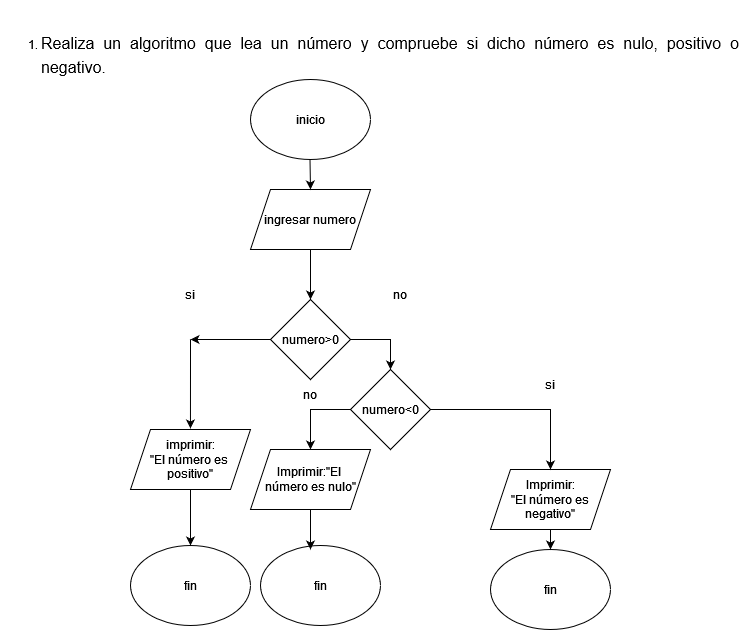

The diagram above was exported from draw.io. Its source (the exported page's mxGraphModel, read from the mxfile embedded in the PNG):
<mxGraphModel dx="1674" dy="1988" grid="1" gridSize="10" guides="1" tooltips="1" connect="1" arrows="1" fold="1" page="1" pageScale="1" pageWidth="827" pageHeight="1169" math="0" shadow="0">
  <root>
    <mxCell id="0" />
    <mxCell id="1" parent="0" />
    <mxCell id="42FttPFcIYKiB5xa7UyL-12" value="inicio" style="ellipse;whiteSpace=wrap;html=1;" parent="1" vertex="1">
      <mxGeometry x="250" y="-1090" width="120" height="80" as="geometry" />
    </mxCell>
    <mxCell id="42FttPFcIYKiB5xa7UyL-13" value="ingresar numero" style="shape=parallelogram;perimeter=parallelogramPerimeter;whiteSpace=wrap;html=1;fixedSize=1;" parent="1" vertex="1">
      <mxGeometry x="250" y="-980" width="120" height="60" as="geometry" />
    </mxCell>
    <mxCell id="42FttPFcIYKiB5xa7UyL-16" style="edgeStyle=orthogonalEdgeStyle;rounded=0;orthogonalLoop=1;jettySize=auto;html=1;exitX=1;exitY=0.5;exitDx=0;exitDy=0;entryX=0.5;entryY=0;entryDx=0;entryDy=0;" parent="1" source="42FttPFcIYKiB5xa7UyL-14" target="42FttPFcIYKiB5xa7UyL-15" edge="1">
      <mxGeometry relative="1" as="geometry">
        <mxPoint x="390" y="-830" as="targetPoint" />
      </mxGeometry>
    </mxCell>
    <mxCell id="42FttPFcIYKiB5xa7UyL-19" style="edgeStyle=orthogonalEdgeStyle;rounded=0;orthogonalLoop=1;jettySize=auto;html=1;exitX=0;exitY=0.5;exitDx=0;exitDy=0;" parent="1" source="42FttPFcIYKiB5xa7UyL-14" edge="1">
      <mxGeometry relative="1" as="geometry">
        <mxPoint x="190" y="-830" as="targetPoint" />
      </mxGeometry>
    </mxCell>
    <mxCell id="42FttPFcIYKiB5xa7UyL-14" value="numero&amp;gt;0" style="rhombus;whiteSpace=wrap;html=1;" parent="1" vertex="1">
      <mxGeometry x="270" y="-870" width="80" height="80" as="geometry" />
    </mxCell>
    <mxCell id="42FttPFcIYKiB5xa7UyL-15" value="numero&amp;lt;0" style="rhombus;whiteSpace=wrap;html=1;" parent="1" vertex="1">
      <mxGeometry x="350" y="-800" width="80" height="80" as="geometry" />
    </mxCell>
    <mxCell id="42FttPFcIYKiB5xa7UyL-18" value="" style="endArrow=classic;html=1;rounded=0;entryX=0.333;entryY=-0.017;entryDx=0;entryDy=0;entryPerimeter=0;" parent="1" edge="1">
      <mxGeometry width="50" height="50" relative="1" as="geometry">
        <mxPoint x="190" y="-810" as="sourcePoint" />
        <mxPoint x="189.96000000000004" y="-741.02" as="targetPoint" />
      </mxGeometry>
    </mxCell>
    <mxCell id="42FttPFcIYKiB5xa7UyL-20" value="" style="endArrow=none;html=1;rounded=0;" parent="1" edge="1">
      <mxGeometry width="50" height="50" relative="1" as="geometry">
        <mxPoint x="190" y="-790" as="sourcePoint" />
        <mxPoint x="190" y="-830" as="targetPoint" />
      </mxGeometry>
    </mxCell>
    <mxCell id="1WpPqR3pKCTMdtTKZQTS-1" value="" style="endArrow=classic;html=1;rounded=0;entryX=0.5;entryY=0;entryDx=0;entryDy=0;" edge="1" parent="1" target="42FttPFcIYKiB5xa7UyL-13">
      <mxGeometry width="50" height="50" relative="1" as="geometry">
        <mxPoint x="309.5" y="-1010" as="sourcePoint" />
        <mxPoint x="310" y="-990" as="targetPoint" />
      </mxGeometry>
    </mxCell>
    <mxCell id="1WpPqR3pKCTMdtTKZQTS-2" value="" style="endArrow=classic;html=1;rounded=0;" edge="1" parent="1" target="42FttPFcIYKiB5xa7UyL-14">
      <mxGeometry width="50" height="50" relative="1" as="geometry">
        <mxPoint x="310" y="-920" as="sourcePoint" />
        <mxPoint x="360" y="-970" as="targetPoint" />
      </mxGeometry>
    </mxCell>
    <mxCell id="1WpPqR3pKCTMdtTKZQTS-3" value="&lt;div&gt;Imprimir:&lt;/div&gt;&lt;div&gt;&quot;El número es negativo&quot;&lt;/div&gt;" style="shape=parallelogram;perimeter=parallelogramPerimeter;whiteSpace=wrap;html=1;fixedSize=1;" vertex="1" parent="1">
      <mxGeometry x="490" y="-700" width="120" height="60" as="geometry" />
    </mxCell>
    <mxCell id="1WpPqR3pKCTMdtTKZQTS-4" value="" style="endArrow=classic;html=1;rounded=0;entryX=0.5;entryY=0;entryDx=0;entryDy=0;exitX=1;exitY=0.5;exitDx=0;exitDy=0;" edge="1" parent="1" source="42FttPFcIYKiB5xa7UyL-15" target="1WpPqR3pKCTMdtTKZQTS-3">
      <mxGeometry width="50" height="50" relative="1" as="geometry">
        <mxPoint x="390" y="-720" as="sourcePoint" />
        <mxPoint x="440" y="-770" as="targetPoint" />
        <Array as="points">
          <mxPoint x="550" y="-760" />
        </Array>
      </mxGeometry>
    </mxCell>
    <mxCell id="1WpPqR3pKCTMdtTKZQTS-5" value="&lt;div&gt;si&lt;/div&gt;" style="text;html=1;align=center;verticalAlign=middle;whiteSpace=wrap;rounded=0;" vertex="1" parent="1">
      <mxGeometry x="160" y="-890" width="60" height="30" as="geometry" />
    </mxCell>
    <mxCell id="1WpPqR3pKCTMdtTKZQTS-6" value="no" style="text;html=1;align=center;verticalAlign=middle;whiteSpace=wrap;rounded=0;" vertex="1" parent="1">
      <mxGeometry x="370" y="-890" width="60" height="30" as="geometry" />
    </mxCell>
    <mxCell id="1WpPqR3pKCTMdtTKZQTS-8" value="&lt;div&gt;imprimir:&lt;/div&gt;&lt;div&gt;&quot;El número es&amp;nbsp;&lt;/div&gt;&lt;div&gt;positivo&quot;&lt;/div&gt;" style="shape=parallelogram;perimeter=parallelogramPerimeter;whiteSpace=wrap;html=1;fixedSize=1;" vertex="1" parent="1">
      <mxGeometry x="130" y="-740" width="120" height="60" as="geometry" />
    </mxCell>
    <mxCell id="1WpPqR3pKCTMdtTKZQTS-9" value="si" style="text;html=1;align=center;verticalAlign=middle;whiteSpace=wrap;rounded=0;" vertex="1" parent="1">
      <mxGeometry x="520" y="-800" width="60" height="30" as="geometry" />
    </mxCell>
    <mxCell id="1WpPqR3pKCTMdtTKZQTS-10" value="" style="endArrow=classic;html=1;rounded=0;entryX=0.5;entryY=0;entryDx=0;entryDy=0;" edge="1" parent="1">
      <mxGeometry width="50" height="50" relative="1" as="geometry">
        <mxPoint x="350" y="-760" as="sourcePoint" />
        <mxPoint x="310" y="-720" as="targetPoint" />
        <Array as="points">
          <mxPoint x="310" y="-760" />
        </Array>
      </mxGeometry>
    </mxCell>
    <mxCell id="1WpPqR3pKCTMdtTKZQTS-11" value="no" style="text;html=1;align=center;verticalAlign=middle;whiteSpace=wrap;rounded=0;" vertex="1" parent="1">
      <mxGeometry x="280" y="-790" width="60" height="30" as="geometry" />
    </mxCell>
    <mxCell id="1WpPqR3pKCTMdtTKZQTS-12" value="&lt;div&gt;Imprimir:&quot;El&amp;nbsp;&lt;/div&gt;&lt;div&gt;número es nulo&quot;&lt;/div&gt;" style="shape=parallelogram;perimeter=parallelogramPerimeter;whiteSpace=wrap;html=1;fixedSize=1;" vertex="1" parent="1">
      <mxGeometry x="250" y="-720" width="120" height="60" as="geometry" />
    </mxCell>
    <mxCell id="1WpPqR3pKCTMdtTKZQTS-13" value="fin" style="ellipse;whiteSpace=wrap;html=1;" vertex="1" parent="1">
      <mxGeometry x="130" y="-624" width="120" height="80" as="geometry" />
    </mxCell>
    <mxCell id="1WpPqR3pKCTMdtTKZQTS-14" value="fin" style="ellipse;whiteSpace=wrap;html=1;" vertex="1" parent="1">
      <mxGeometry x="260" y="-624" width="120" height="80" as="geometry" />
    </mxCell>
    <mxCell id="1WpPqR3pKCTMdtTKZQTS-15" value="fin" style="ellipse;whiteSpace=wrap;html=1;" vertex="1" parent="1">
      <mxGeometry x="490" y="-620" width="120" height="80" as="geometry" />
    </mxCell>
    <mxCell id="1WpPqR3pKCTMdtTKZQTS-16" value="" style="endArrow=classic;html=1;rounded=0;entryX=0.5;entryY=0;entryDx=0;entryDy=0;" edge="1" parent="1" target="1WpPqR3pKCTMdtTKZQTS-13">
      <mxGeometry width="50" height="50" relative="1" as="geometry">
        <mxPoint x="190" y="-680" as="sourcePoint" />
        <mxPoint x="240" y="-730" as="targetPoint" />
      </mxGeometry>
    </mxCell>
    <mxCell id="1WpPqR3pKCTMdtTKZQTS-17" value="" style="endArrow=classic;html=1;rounded=0;" edge="1" parent="1">
      <mxGeometry width="50" height="50" relative="1" as="geometry">
        <mxPoint x="310" y="-660" as="sourcePoint" />
        <mxPoint x="310" y="-620" as="targetPoint" />
      </mxGeometry>
    </mxCell>
    <mxCell id="1WpPqR3pKCTMdtTKZQTS-18" value="" style="endArrow=classic;html=1;rounded=0;entryX=0.5;entryY=0;entryDx=0;entryDy=0;" edge="1" parent="1" target="1WpPqR3pKCTMdtTKZQTS-15">
      <mxGeometry width="50" height="50" relative="1" as="geometry">
        <mxPoint x="550" y="-640" as="sourcePoint" />
        <mxPoint x="600" y="-690" as="targetPoint" />
      </mxGeometry>
    </mxCell>
    <mxCell id="1WpPqR3pKCTMdtTKZQTS-19" value="&lt;ol type=&quot;1&quot; start=&quot;1&quot; style=&quot;margin-top:0cm&quot;&gt;&lt;li style=&quot;text-align:justify;line-height:150%;mso-list:l0 level1 lfo1&quot; class=&quot;MsoNormal&quot;&gt;&lt;span style=&quot;font-size:12.0pt;line-height:150%&quot; lang=&quot;es&quot;&gt;Realiza un algoritmo que lea un número y compruebe si dicho número es nulo, positivo o negativo. &lt;/span&gt;&lt;/li&gt;&lt;/ol&gt;&lt;br&gt;&lt;div&gt;&lt;br&gt;&lt;/div&gt;" style="text;html=1;align=center;verticalAlign=middle;whiteSpace=wrap;rounded=0;" vertex="1" parent="1">
      <mxGeometry y="-1169" width="740" height="150" as="geometry" />
    </mxCell>
  </root>
</mxGraphModel>